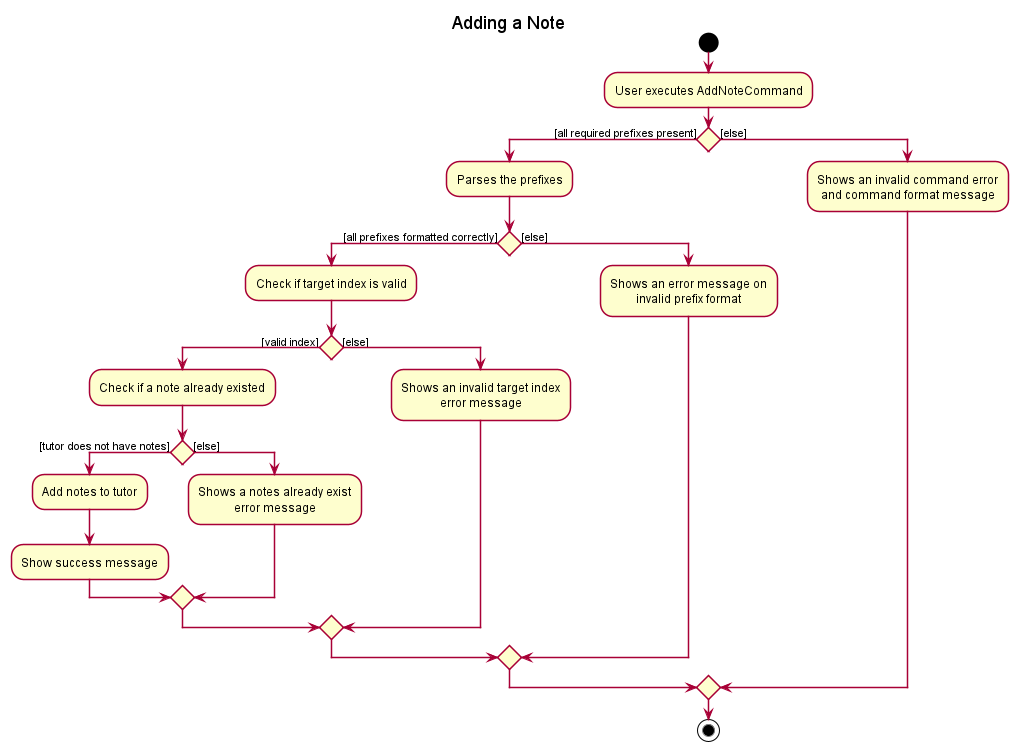

The diagram above was rendered by PlantUML. Its source (embedded in the PNG):
@startuml
!include ../style.puml
title Adding a Note

start
:User executes AddNoteCommand;

if () then ([all required prefixes present])
      :Parses the prefixes;

      if () then ([all prefixes formatted correctly])
      :Check if target index is valid;

          if () then ([valid index])
          :Check if a note already existed;

              if () then ([tutor does not have notes])
              :Add notes to tutor;
              :Show success message;

              else ([else])

              :Shows a notes already exist
              error message;

              endif

          else ([else])
          :Shows an invalid target index
          error message;

      endif

      else ([else])

      :Shows an error message on
      invalid prefix format;

      endif

else ([else])
    :Shows an invalid command error
    and command format message;

endif

stop

@enduml